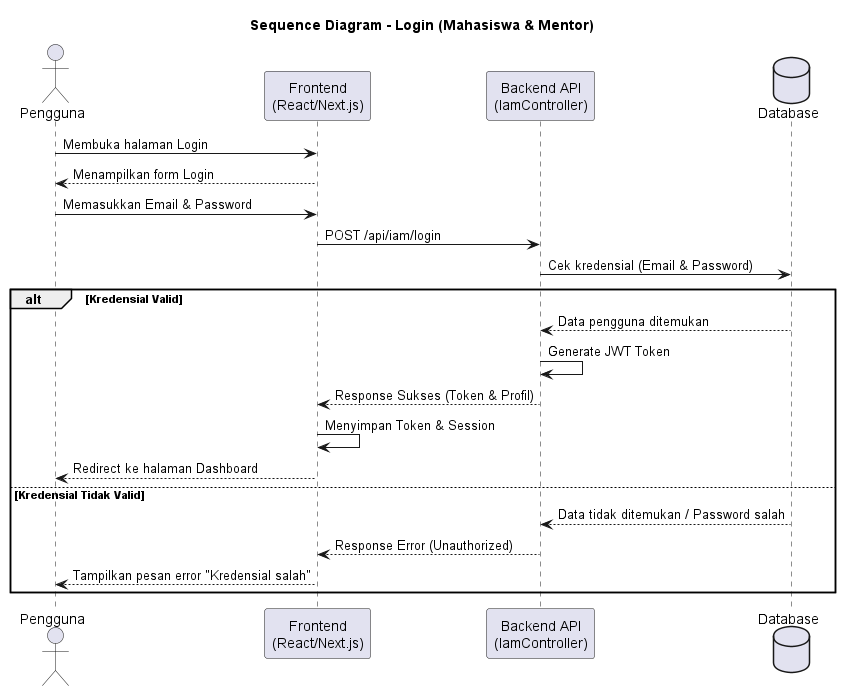

The diagram above was rendered by PlantUML. Its source (embedded in the PNG):
@startuml
title Sequence Diagram - Login (Mahasiswa & Mentor)

actor Pengguna as user
participant "Frontend\n(React/Next.js)" as fe
participant "Backend API\n(IamController)" as api
database "Database" as db

user -> fe : Membuka halaman Login
fe --> user : Menampilkan form Login

user -> fe : Memasukkan Email & Password
fe -> api : POST /api/iam/login
api -> db : Cek kredensial (Email & Password)

alt Kredensial Valid
    db --> api : Data pengguna ditemukan
    api -> api : Generate JWT Token
    api --> fe : Response Sukses (Token & Profil)
    fe -> fe : Menyimpan Token & Session
    fe --> user : Redirect ke halaman Dashboard
else Kredensial Tidak Valid
    db --> api : Data tidak ditemukan / Password salah
    api --> fe : Response Error (Unauthorized)
    fe --> user : Tampilkan pesan error "Kredensial salah"
end
@enduml